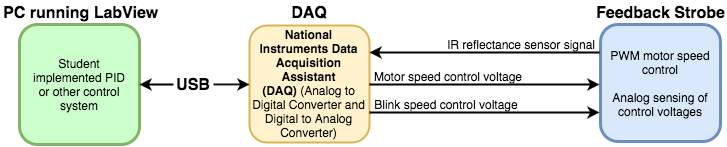

The diagram above was exported from draw.io. Its source (the exported page's mxGraphModel, read from the mxfile embedded in the PNG):
<mxGraphModel dx="950" dy="530" grid="1" gridSize="10" guides="1" tooltips="1" connect="1" arrows="1" fold="1" page="1" pageScale="1" pageWidth="850" pageHeight="1100" background="#ffffff" math="0" shadow="0">
  <root>
    <mxCell id="0" />
    <mxCell id="1" parent="0" />
    <mxCell id="1a04aaa69cdf044-1" value="" style="rounded=1;whiteSpace=wrap;html=1;strokeWidth=3;fillColor=#CCFFCC;strokeColor=#82b366;" parent="1" vertex="1">
      <mxGeometry x="80" y="62" width="120" height="120" as="geometry" />
    </mxCell>
    <mxCell id="1a04aaa69cdf044-2" value="PWM motor speed control&lt;div&gt;&lt;br&gt;&lt;/div&gt;&lt;div&gt;Analog sensing of control voltages&lt;/div&gt;" style="rounded=1;whiteSpace=wrap;html=1;strokeWidth=3;fillColor=#dae8fc;strokeColor=#6c8ebf;" parent="1" vertex="1">
      <mxGeometry x="661" y="62" width="120" height="117" as="geometry" />
    </mxCell>
    <mxCell id="1a04aaa69cdf044-7" value="&lt;span&gt;PC running LabView&lt;/span&gt;" style="text;html=1;resizable=0;points=[];autosize=1;align=left;verticalAlign=top;spacingTop=-4;fontStyle=1;fontSize=16;" parent="1" vertex="1">
      <mxGeometry x="62" y="39" width="130" height="20" as="geometry" />
    </mxCell>
    <mxCell id="1a04aaa69cdf044-11" value="&lt;span&gt;Feedback Strobe&lt;/span&gt;" style="text;html=1;resizable=0;points=[];autosize=1;align=left;verticalAlign=top;spacingTop=-4;strokeWidth=1;fontStyle=1;fontSize=16;" parent="1" vertex="1">
      <mxGeometry x="655" y="39" width="120" height="20" as="geometry" />
    </mxCell>
    <mxCell id="1a04aaa69cdf044-23" value="&lt;b&gt;National Instruments Data Acquisition Assistant (DAQ)&amp;nbsp;&lt;/b&gt;(Analog to Digital Converter and Digital to Analog Converter)" style="rounded=1;whiteSpace=wrap;html=1;strokeWidth=2;fillColor=#fff2cc;strokeColor=#d6b656;" parent="1" vertex="1">
      <mxGeometry x="310" y="63" width="120" height="117" as="geometry" />
    </mxCell>
    <mxCell id="13" style="edgeStyle=orthogonalEdgeStyle;curved=1;rounded=0;html=1;entryX=0;entryY=0.5;jettySize=auto;orthogonalLoop=1;fontSize=16;strokeWidth=2;" edge="1" parent="1" source="7" target="1a04aaa69cdf044-23">
      <mxGeometry relative="1" as="geometry" />
    </mxCell>
    <mxCell id="14" style="edgeStyle=orthogonalEdgeStyle;curved=1;rounded=0;html=1;entryX=1;entryY=0.5;jettySize=auto;orthogonalLoop=1;fontSize=16;strokeWidth=2;" edge="1" parent="1" source="7" target="1a04aaa69cdf044-1">
      <mxGeometry relative="1" as="geometry" />
    </mxCell>
    <mxCell id="7" value="USB" style="text;html=1;strokeColor=none;fillColor=none;align=center;verticalAlign=middle;whiteSpace=wrap;fontSize=16;fontStyle=1" vertex="1" parent="1">
      <mxGeometry x="234" y="112" width="40" height="20" as="geometry" />
    </mxCell>
    <mxCell id="8" value="DAQ" style="text;html=1;strokeColor=none;fillColor=none;align=center;verticalAlign=middle;whiteSpace=wrap;fontSize=16;fontStyle=1" vertex="1" parent="1">
      <mxGeometry x="350" y="40" width="40" height="20" as="geometry" />
    </mxCell>
    <mxCell id="15" value="IR reflectance sensor signal" style="text;html=1;strokeColor=none;fillColor=none;align=center;verticalAlign=middle;whiteSpace=wrap;fontSize=12;fontStyle=0" vertex="1" parent="1">
      <mxGeometry x="496" y="72" width="170" height="20" as="geometry" />
    </mxCell>
    <mxCell id="19" value="" style="endArrow=classic;html=1;fontSize=12;strokeWidth=2;" edge="1" parent="1">
      <mxGeometry width="50" height="50" relative="1" as="geometry">
        <mxPoint x="660" y="90" as="sourcePoint" />
        <mxPoint x="430" y="90" as="targetPoint" />
      </mxGeometry>
    </mxCell>
    <mxCell id="20" value="Student implemented PID or other control system" style="text;html=1;strokeColor=none;fillColor=none;align=center;verticalAlign=middle;whiteSpace=wrap;fontSize=12;" vertex="1" parent="1">
      <mxGeometry x="90" y="66" width="100" height="112" as="geometry" />
    </mxCell>
    <mxCell id="21" value="Motor speed control voltage" style="text;html=1;strokeColor=none;fillColor=none;align=center;verticalAlign=middle;whiteSpace=wrap;fontSize=12;fontStyle=0" vertex="1" parent="1">
      <mxGeometry x="423" y="104" width="170" height="20" as="geometry" />
    </mxCell>
    <mxCell id="22" value="" style="endArrow=none;html=1;fontSize=12;startArrow=classic;startFill=1;endFill=0;strokeWidth=2;" edge="1" parent="1">
      <mxGeometry x="430" y="122" width="50" height="50" as="geometry">
        <mxPoint x="660" y="122" as="sourcePoint" />
        <mxPoint x="430" y="122" as="targetPoint" />
      </mxGeometry>
    </mxCell>
    <mxCell id="23" value="Blink speed control voltage" style="text;html=1;strokeColor=none;fillColor=none;align=center;verticalAlign=middle;whiteSpace=wrap;fontSize=12;fontStyle=0" vertex="1" parent="1">
      <mxGeometry x="422" y="132" width="170" height="20" as="geometry" />
    </mxCell>
    <mxCell id="24" value="" style="endArrow=none;html=1;fontSize=12;startArrow=classic;startFill=1;endFill=0;strokeWidth=2;" edge="1" parent="1">
      <mxGeometry x="430" y="150" width="50" height="50" as="geometry">
        <mxPoint x="660" y="150" as="sourcePoint" />
        <mxPoint x="430" y="150" as="targetPoint" />
      </mxGeometry>
    </mxCell>
  </root>
</mxGraphModel>